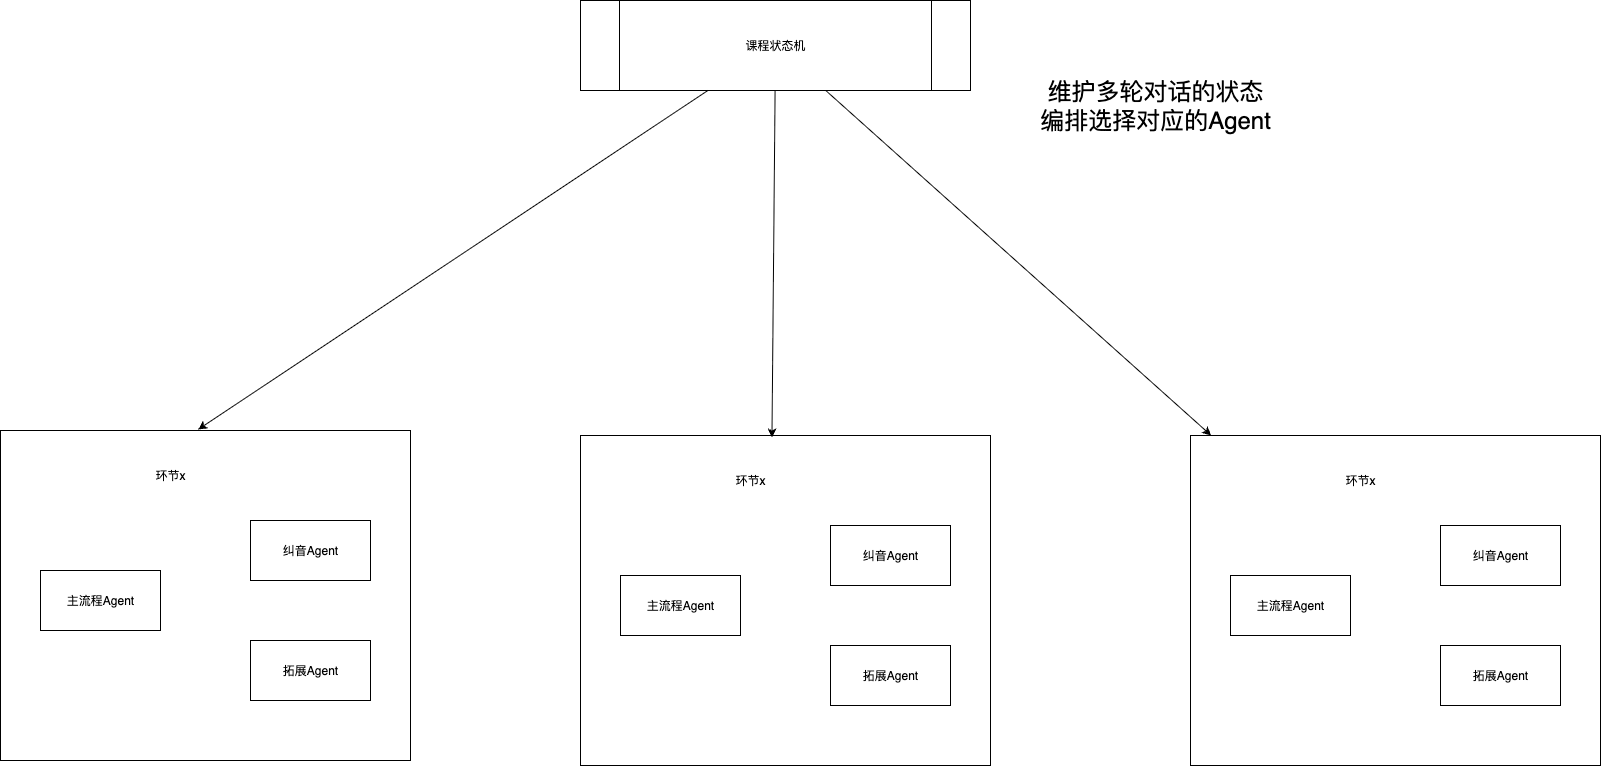

The diagram above was exported from draw.io. Its source (the exported page's mxGraphModel, read from the mxfile embedded in the PNG):
<mxGraphModel dx="1418" dy="1489" grid="1" gridSize="10" guides="1" tooltips="1" connect="1" arrows="1" fold="1" page="0" pageScale="1" pageWidth="827" pageHeight="1169" math="0" shadow="0">
  <root>
    <mxCell id="0" />
    <mxCell id="1" parent="0" />
    <mxCell id="jiA514HuRZdEMDLwc513-4" value="" style="rounded=0;whiteSpace=wrap;html=1;" parent="1" vertex="1">
      <mxGeometry x="-350" y="-190" width="410" height="330" as="geometry" />
    </mxCell>
    <mxCell id="jiA514HuRZdEMDLwc513-1" value="主流程Agent" style="rounded=0;whiteSpace=wrap;html=1;" parent="1" vertex="1">
      <mxGeometry x="-310" y="-50" width="120" height="60" as="geometry" />
    </mxCell>
    <mxCell id="jiA514HuRZdEMDLwc513-2" value="纠音Agent" style="rounded=0;whiteSpace=wrap;html=1;" parent="1" vertex="1">
      <mxGeometry x="-100" y="-100" width="120" height="60" as="geometry" />
    </mxCell>
    <mxCell id="jiA514HuRZdEMDLwc513-3" value="拓展Agent" style="rounded=0;whiteSpace=wrap;html=1;" parent="1" vertex="1">
      <mxGeometry x="-100" y="20" width="120" height="60" as="geometry" />
    </mxCell>
    <mxCell id="jiA514HuRZdEMDLwc513-5" value="环节x" style="text;html=1;align=center;verticalAlign=middle;whiteSpace=wrap;rounded=0;" parent="1" vertex="1">
      <mxGeometry x="-210" y="-160" width="60" height="30" as="geometry" />
    </mxCell>
    <mxCell id="jiA514HuRZdEMDLwc513-7" value="" style="rounded=0;whiteSpace=wrap;html=1;" parent="1" vertex="1">
      <mxGeometry x="230" y="-185" width="410" height="330" as="geometry" />
    </mxCell>
    <mxCell id="jiA514HuRZdEMDLwc513-8" value="主流程Agent" style="rounded=0;whiteSpace=wrap;html=1;" parent="1" vertex="1">
      <mxGeometry x="270" y="-45" width="120" height="60" as="geometry" />
    </mxCell>
    <mxCell id="jiA514HuRZdEMDLwc513-9" value="纠音Agent" style="rounded=0;whiteSpace=wrap;html=1;" parent="1" vertex="1">
      <mxGeometry x="480" y="-95" width="120" height="60" as="geometry" />
    </mxCell>
    <mxCell id="jiA514HuRZdEMDLwc513-10" value="拓展Agent" style="rounded=0;whiteSpace=wrap;html=1;" parent="1" vertex="1">
      <mxGeometry x="480" y="25" width="120" height="60" as="geometry" />
    </mxCell>
    <mxCell id="jiA514HuRZdEMDLwc513-11" value="环节x" style="text;html=1;align=center;verticalAlign=middle;whiteSpace=wrap;rounded=0;" parent="1" vertex="1">
      <mxGeometry x="370" y="-155" width="60" height="30" as="geometry" />
    </mxCell>
    <mxCell id="jiA514HuRZdEMDLwc513-12" value="" style="rounded=0;whiteSpace=wrap;html=1;" parent="1" vertex="1">
      <mxGeometry x="840" y="-185" width="410" height="330" as="geometry" />
    </mxCell>
    <mxCell id="jiA514HuRZdEMDLwc513-13" value="主流程Agent" style="rounded=0;whiteSpace=wrap;html=1;" parent="1" vertex="1">
      <mxGeometry x="880" y="-45" width="120" height="60" as="geometry" />
    </mxCell>
    <mxCell id="jiA514HuRZdEMDLwc513-14" value="纠音Agent" style="rounded=0;whiteSpace=wrap;html=1;" parent="1" vertex="1">
      <mxGeometry x="1090" y="-95" width="120" height="60" as="geometry" />
    </mxCell>
    <mxCell id="jiA514HuRZdEMDLwc513-15" value="拓展Agent" style="rounded=0;whiteSpace=wrap;html=1;" parent="1" vertex="1">
      <mxGeometry x="1090" y="25" width="120" height="60" as="geometry" />
    </mxCell>
    <mxCell id="jiA514HuRZdEMDLwc513-16" value="环节x" style="text;html=1;align=center;verticalAlign=middle;whiteSpace=wrap;rounded=0;" parent="1" vertex="1">
      <mxGeometry x="980" y="-155" width="60" height="30" as="geometry" />
    </mxCell>
    <mxCell id="jiA514HuRZdEMDLwc513-31" style="rounded=0;orthogonalLoop=1;jettySize=auto;html=1;" parent="1" source="jiA514HuRZdEMDLwc513-27" target="jiA514HuRZdEMDLwc513-12" edge="1">
      <mxGeometry relative="1" as="geometry" />
    </mxCell>
    <mxCell id="jiA514HuRZdEMDLwc513-27" value="课程状态机" style="shape=process;whiteSpace=wrap;html=1;backgroundOutline=1;" parent="1" vertex="1">
      <mxGeometry x="230" y="-620" width="390" height="90" as="geometry" />
    </mxCell>
    <mxCell id="jiA514HuRZdEMDLwc513-29" style="rounded=0;orthogonalLoop=1;jettySize=auto;html=1;entryX=0.482;entryY=-0.003;entryDx=0;entryDy=0;entryPerimeter=0;" parent="1" source="jiA514HuRZdEMDLwc513-27" target="jiA514HuRZdEMDLwc513-4" edge="1">
      <mxGeometry relative="1" as="geometry" />
    </mxCell>
    <mxCell id="jiA514HuRZdEMDLwc513-30" style="rounded=0;orthogonalLoop=1;jettySize=auto;html=1;entryX=0.467;entryY=0.006;entryDx=0;entryDy=0;entryPerimeter=0;" parent="1" source="jiA514HuRZdEMDLwc513-27" target="jiA514HuRZdEMDLwc513-7" edge="1">
      <mxGeometry relative="1" as="geometry" />
    </mxCell>
    <mxCell id="jiA514HuRZdEMDLwc513-32" value="&lt;div&gt;&lt;font style=&quot;font-size: 24px;&quot;&gt;维护多轮对话的状态&lt;/font&gt;&lt;/div&gt;&lt;font style=&quot;font-size: 24px;&quot;&gt;编排选择对应的Agent&lt;/font&gt;" style="text;html=1;align=center;verticalAlign=middle;whiteSpace=wrap;rounded=0;" parent="1" vertex="1">
      <mxGeometry x="680" y="-530" width="250" height="30" as="geometry" />
    </mxCell>
  </root>
</mxGraphModel>